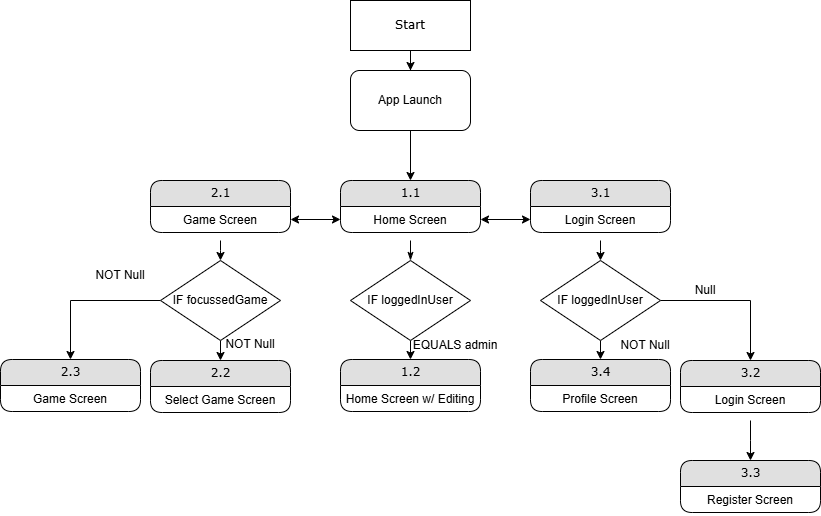

The diagram above was exported from draw.io. Its source (the exported page's mxGraphModel, read from the mxfile embedded in the PNG):
<mxGraphModel dx="1042" dy="562" grid="1" gridSize="10" guides="1" tooltips="1" connect="1" arrows="1" fold="1" page="1" pageScale="1" pageWidth="1100" pageHeight="850" background="#ffffff" math="0" shadow="0">
  <root>
    <mxCell id="0" />
    <mxCell id="1" parent="0" />
    <mxCell id="vl1jqYA3C15HK8Jh32Ah-6" style="edgeStyle=orthogonalEdgeStyle;rounded=0;orthogonalLoop=1;jettySize=auto;html=1;exitX=0.5;exitY=1;exitDx=0;exitDy=0;" edge="1" parent="1" source="17472293e6e8944d-30" target="vl1jqYA3C15HK8Jh32Ah-1">
      <mxGeometry relative="1" as="geometry" />
    </mxCell>
    <mxCell id="17472293e6e8944d-30" value="Start" style="whiteSpace=wrap;html=1;rounded=0;shadow=0;comic=0;labelBackgroundColor=none;strokeWidth=1;fontFamily=Verdana;fontSize=12;align=center;" parent="1" vertex="1">
      <mxGeometry x="400" y="40" width="120" height="50" as="geometry" />
    </mxCell>
    <mxCell id="1fdf3b25b50cf41e-17" value="1.1" style="swimlane;html=1;fontStyle=0;childLayout=stackLayout;horizontal=1;startSize=26;fillColor=#e0e0e0;horizontalStack=0;resizeParent=1;resizeLast=0;collapsible=1;marginBottom=0;swimlaneFillColor=#ffffff;align=center;rounded=1;shadow=0;comic=0;labelBackgroundColor=none;strokeWidth=1;fontFamily=Verdana;fontSize=12" parent="1" vertex="1">
      <mxGeometry x="390" y="220" width="140" height="52" as="geometry" />
    </mxCell>
    <mxCell id="1fdf3b25b50cf41e-18" value="Home Screen" style="text;html=1;strokeColor=none;fillColor=none;spacingLeft=4;spacingRight=4;whiteSpace=wrap;overflow=hidden;rotatable=0;points=[[0,0.5],[1,0.5]];portConstraint=eastwest;align=center;" parent="1fdf3b25b50cf41e-17" vertex="1">
      <mxGeometry y="26" width="140" height="26" as="geometry" />
    </mxCell>
    <mxCell id="vl1jqYA3C15HK8Jh32Ah-7" style="edgeStyle=orthogonalEdgeStyle;rounded=0;orthogonalLoop=1;jettySize=auto;html=1;exitX=0.5;exitY=1;exitDx=0;exitDy=0;entryX=0.5;entryY=0;entryDx=0;entryDy=0;" edge="1" parent="1" source="vl1jqYA3C15HK8Jh32Ah-1" target="1fdf3b25b50cf41e-17">
      <mxGeometry relative="1" as="geometry" />
    </mxCell>
    <mxCell id="vl1jqYA3C15HK8Jh32Ah-1" value="App Launch" style="rounded=1;whiteSpace=wrap;html=1;" vertex="1" parent="1">
      <mxGeometry x="400" y="110" width="120" height="60" as="geometry" />
    </mxCell>
    <mxCell id="vl1jqYA3C15HK8Jh32Ah-2" value="2.1" style="swimlane;html=1;fontStyle=0;childLayout=stackLayout;horizontal=1;startSize=26;fillColor=#e0e0e0;horizontalStack=0;resizeParent=1;resizeLast=0;collapsible=1;marginBottom=0;swimlaneFillColor=#ffffff;align=center;rounded=1;shadow=0;comic=0;labelBackgroundColor=none;strokeWidth=1;fontFamily=Verdana;fontSize=12" vertex="1" parent="1">
      <mxGeometry x="200" y="220" width="140" height="52" as="geometry" />
    </mxCell>
    <mxCell id="vl1jqYA3C15HK8Jh32Ah-3" value="Game Screen" style="text;html=1;strokeColor=none;fillColor=none;spacingLeft=4;spacingRight=4;whiteSpace=wrap;overflow=hidden;rotatable=0;points=[[0,0.5],[1,0.5]];portConstraint=eastwest;align=center;" vertex="1" parent="vl1jqYA3C15HK8Jh32Ah-2">
      <mxGeometry y="26" width="140" height="26" as="geometry" />
    </mxCell>
    <mxCell id="vl1jqYA3C15HK8Jh32Ah-4" value="3.1" style="swimlane;html=1;fontStyle=0;childLayout=stackLayout;horizontal=1;startSize=26;fillColor=#e0e0e0;horizontalStack=0;resizeParent=1;resizeLast=0;collapsible=1;marginBottom=0;swimlaneFillColor=#ffffff;align=center;rounded=1;shadow=0;comic=0;labelBackgroundColor=none;strokeWidth=1;fontFamily=Verdana;fontSize=12" vertex="1" parent="1">
      <mxGeometry x="580" y="220" width="140" height="52" as="geometry" />
    </mxCell>
    <mxCell id="vl1jqYA3C15HK8Jh32Ah-5" value="Login Screen" style="text;html=1;strokeColor=none;fillColor=none;spacingLeft=4;spacingRight=4;whiteSpace=wrap;overflow=hidden;rotatable=0;points=[[0,0.5],[1,0.5]];portConstraint=eastwest;align=center;" vertex="1" parent="vl1jqYA3C15HK8Jh32Ah-4">
      <mxGeometry y="26" width="140" height="26" as="geometry" />
    </mxCell>
    <mxCell id="vl1jqYA3C15HK8Jh32Ah-15" style="edgeStyle=orthogonalEdgeStyle;rounded=0;orthogonalLoop=1;jettySize=auto;html=1;exitX=0.5;exitY=1;exitDx=0;exitDy=0;entryX=0.5;entryY=0;entryDx=0;entryDy=0;" edge="1" parent="1" source="vl1jqYA3C15HK8Jh32Ah-10" target="vl1jqYA3C15HK8Jh32Ah-13">
      <mxGeometry relative="1" as="geometry" />
    </mxCell>
    <mxCell id="vl1jqYA3C15HK8Jh32Ah-10" value="IF loggedInUser" style="rhombus;whiteSpace=wrap;html=1;" vertex="1" parent="1">
      <mxGeometry x="400" y="300" width="120" height="80" as="geometry" />
    </mxCell>
    <mxCell id="vl1jqYA3C15HK8Jh32Ah-12" style="edgeStyle=orthogonalEdgeStyle;rounded=0;orthogonalLoop=1;jettySize=auto;html=1;exitX=0.5;exitY=0;exitDx=0;exitDy=0;entryX=0.5;entryY=1.308;entryDx=0;entryDy=0;entryPerimeter=0;startArrow=classicThin;startFill=1;endArrow=none;" edge="1" parent="1" source="vl1jqYA3C15HK8Jh32Ah-10" target="1fdf3b25b50cf41e-18">
      <mxGeometry relative="1" as="geometry" />
    </mxCell>
    <mxCell id="vl1jqYA3C15HK8Jh32Ah-13" value="1.2" style="swimlane;html=1;fontStyle=0;childLayout=stackLayout;horizontal=1;startSize=26;fillColor=#e0e0e0;horizontalStack=0;resizeParent=1;resizeLast=0;collapsible=1;marginBottom=0;swimlaneFillColor=#ffffff;align=center;rounded=1;shadow=0;comic=0;labelBackgroundColor=none;strokeWidth=1;fontFamily=Verdana;fontSize=12" vertex="1" parent="1">
      <mxGeometry x="390" y="399" width="140" height="52" as="geometry" />
    </mxCell>
    <mxCell id="vl1jqYA3C15HK8Jh32Ah-14" value="Home Screen w/ Editing" style="text;html=1;strokeColor=none;fillColor=none;spacingLeft=4;spacingRight=4;whiteSpace=wrap;overflow=hidden;rotatable=0;points=[[0,0.5],[1,0.5]];portConstraint=eastwest;align=center;" vertex="1" parent="vl1jqYA3C15HK8Jh32Ah-13">
      <mxGeometry y="26" width="140" height="26" as="geometry" />
    </mxCell>
    <mxCell id="vl1jqYA3C15HK8Jh32Ah-21" style="edgeStyle=orthogonalEdgeStyle;rounded=0;orthogonalLoop=1;jettySize=auto;html=1;" edge="1" parent="1" source="vl1jqYA3C15HK8Jh32Ah-16">
      <mxGeometry relative="1" as="geometry">
        <mxPoint x="270" y="400" as="targetPoint" />
      </mxGeometry>
    </mxCell>
    <mxCell id="vl1jqYA3C15HK8Jh32Ah-28" style="edgeStyle=orthogonalEdgeStyle;rounded=0;orthogonalLoop=1;jettySize=auto;html=1;entryX=0.5;entryY=0;entryDx=0;entryDy=0;" edge="1" parent="1" source="vl1jqYA3C15HK8Jh32Ah-16" target="vl1jqYA3C15HK8Jh32Ah-23">
      <mxGeometry relative="1" as="geometry" />
    </mxCell>
    <mxCell id="vl1jqYA3C15HK8Jh32Ah-52" style="edgeStyle=orthogonalEdgeStyle;rounded=0;orthogonalLoop=1;jettySize=auto;html=1;endArrow=none;endFill=1;startFill=1;startArrow=classic;" edge="1" parent="1" source="vl1jqYA3C15HK8Jh32Ah-16">
      <mxGeometry relative="1" as="geometry">
        <mxPoint x="270" y="280" as="targetPoint" />
      </mxGeometry>
    </mxCell>
    <mxCell id="vl1jqYA3C15HK8Jh32Ah-16" value="IF focussedGame" style="rhombus;whiteSpace=wrap;html=1;" vertex="1" parent="1">
      <mxGeometry x="210" y="300" width="120" height="80" as="geometry" />
    </mxCell>
    <mxCell id="vl1jqYA3C15HK8Jh32Ah-19" value="EQUALS admin" style="text;html=1;align=center;verticalAlign=middle;whiteSpace=wrap;rounded=0;" vertex="1" parent="1">
      <mxGeometry x="460" y="370" width="90" height="30" as="geometry" />
    </mxCell>
    <mxCell id="vl1jqYA3C15HK8Jh32Ah-20" value="NOT Null" style="text;html=1;align=center;verticalAlign=middle;whiteSpace=wrap;rounded=0;" vertex="1" parent="1">
      <mxGeometry x="140" y="300" width="60" height="30" as="geometry" />
    </mxCell>
    <mxCell id="vl1jqYA3C15HK8Jh32Ah-22" value="NOT Null" style="text;html=1;align=center;verticalAlign=middle;whiteSpace=wrap;rounded=0;" vertex="1" parent="1">
      <mxGeometry x="270" y="369" width="60" height="30" as="geometry" />
    </mxCell>
    <mxCell id="vl1jqYA3C15HK8Jh32Ah-23" value="2.3" style="swimlane;html=1;fontStyle=0;childLayout=stackLayout;horizontal=1;startSize=26;fillColor=#e0e0e0;horizontalStack=0;resizeParent=1;resizeLast=0;collapsible=1;marginBottom=0;swimlaneFillColor=#ffffff;align=center;rounded=1;shadow=0;comic=0;labelBackgroundColor=none;strokeWidth=1;fontFamily=Verdana;fontSize=12" vertex="1" parent="1">
      <mxGeometry x="50" y="399" width="140" height="52" as="geometry" />
    </mxCell>
    <mxCell id="vl1jqYA3C15HK8Jh32Ah-24" value="Game Screen" style="text;html=1;strokeColor=none;fillColor=none;spacingLeft=4;spacingRight=4;whiteSpace=wrap;overflow=hidden;rotatable=0;points=[[0,0.5],[1,0.5]];portConstraint=eastwest;align=center;" vertex="1" parent="vl1jqYA3C15HK8Jh32Ah-23">
      <mxGeometry y="26" width="140" height="26" as="geometry" />
    </mxCell>
    <mxCell id="vl1jqYA3C15HK8Jh32Ah-26" value="2.2" style="swimlane;html=1;fontStyle=0;childLayout=stackLayout;horizontal=1;startSize=26;fillColor=#e0e0e0;horizontalStack=0;resizeParent=1;resizeLast=0;collapsible=1;marginBottom=0;swimlaneFillColor=#ffffff;align=center;rounded=1;shadow=0;comic=0;labelBackgroundColor=none;strokeWidth=1;fontFamily=Verdana;fontSize=12" vertex="1" parent="1">
      <mxGeometry x="200" y="400" width="140" height="52" as="geometry" />
    </mxCell>
    <mxCell id="vl1jqYA3C15HK8Jh32Ah-27" value="Select Game Screen" style="text;html=1;strokeColor=none;fillColor=none;spacingLeft=4;spacingRight=4;whiteSpace=wrap;overflow=hidden;rotatable=0;points=[[0,0.5],[1,0.5]];portConstraint=eastwest;align=center;" vertex="1" parent="vl1jqYA3C15HK8Jh32Ah-26">
      <mxGeometry y="26" width="140" height="26" as="geometry" />
    </mxCell>
    <mxCell id="vl1jqYA3C15HK8Jh32Ah-34" style="edgeStyle=orthogonalEdgeStyle;rounded=0;orthogonalLoop=1;jettySize=auto;html=1;exitX=0.5;exitY=1;exitDx=0;exitDy=0;entryX=0.5;entryY=0;entryDx=0;entryDy=0;" edge="1" parent="1" source="vl1jqYA3C15HK8Jh32Ah-35" target="vl1jqYA3C15HK8Jh32Ah-36">
      <mxGeometry relative="1" as="geometry" />
    </mxCell>
    <mxCell id="vl1jqYA3C15HK8Jh32Ah-39" style="edgeStyle=orthogonalEdgeStyle;rounded=0;orthogonalLoop=1;jettySize=auto;html=1;endArrow=none;startFill=1;startArrow=classic;" edge="1" parent="1" source="vl1jqYA3C15HK8Jh32Ah-35">
      <mxGeometry relative="1" as="geometry">
        <mxPoint x="650" y="280" as="targetPoint" />
      </mxGeometry>
    </mxCell>
    <mxCell id="vl1jqYA3C15HK8Jh32Ah-45" style="edgeStyle=orthogonalEdgeStyle;rounded=0;orthogonalLoop=1;jettySize=auto;html=1;" edge="1" parent="1" source="vl1jqYA3C15HK8Jh32Ah-35" target="vl1jqYA3C15HK8Jh32Ah-42">
      <mxGeometry relative="1" as="geometry" />
    </mxCell>
    <mxCell id="vl1jqYA3C15HK8Jh32Ah-35" value="IF loggedInUser" style="rhombus;whiteSpace=wrap;html=1;" vertex="1" parent="1">
      <mxGeometry x="590" y="300" width="120" height="80" as="geometry" />
    </mxCell>
    <mxCell id="vl1jqYA3C15HK8Jh32Ah-36" value="3.4" style="swimlane;html=1;fontStyle=0;childLayout=stackLayout;horizontal=1;startSize=26;fillColor=#e0e0e0;horizontalStack=0;resizeParent=1;resizeLast=0;collapsible=1;marginBottom=0;swimlaneFillColor=#ffffff;align=center;rounded=1;shadow=0;comic=0;labelBackgroundColor=none;strokeWidth=1;fontFamily=Verdana;fontSize=12" vertex="1" parent="1">
      <mxGeometry x="580" y="399" width="140" height="52" as="geometry" />
    </mxCell>
    <mxCell id="vl1jqYA3C15HK8Jh32Ah-37" value="Profile Screen" style="text;html=1;strokeColor=none;fillColor=none;spacingLeft=4;spacingRight=4;whiteSpace=wrap;overflow=hidden;rotatable=0;points=[[0,0.5],[1,0.5]];portConstraint=eastwest;align=center;" vertex="1" parent="vl1jqYA3C15HK8Jh32Ah-36">
      <mxGeometry y="26" width="140" height="26" as="geometry" />
    </mxCell>
    <mxCell id="vl1jqYA3C15HK8Jh32Ah-38" value="NOT Null" style="text;html=1;align=center;verticalAlign=middle;whiteSpace=wrap;rounded=0;" vertex="1" parent="1">
      <mxGeometry x="650" y="370" width="90" height="30" as="geometry" />
    </mxCell>
    <mxCell id="vl1jqYA3C15HK8Jh32Ah-42" value="3.2" style="swimlane;html=1;fontStyle=0;childLayout=stackLayout;horizontal=1;startSize=26;fillColor=#e0e0e0;horizontalStack=0;resizeParent=1;resizeLast=0;collapsible=1;marginBottom=0;swimlaneFillColor=#ffffff;align=center;rounded=1;shadow=0;comic=0;labelBackgroundColor=none;strokeWidth=1;fontFamily=Verdana;fontSize=12" vertex="1" parent="1">
      <mxGeometry x="730" y="400" width="140" height="52" as="geometry" />
    </mxCell>
    <mxCell id="vl1jqYA3C15HK8Jh32Ah-43" value="Login Screen" style="text;html=1;strokeColor=none;fillColor=none;spacingLeft=4;spacingRight=4;whiteSpace=wrap;overflow=hidden;rotatable=0;points=[[0,0.5],[1,0.5]];portConstraint=eastwest;align=center;" vertex="1" parent="vl1jqYA3C15HK8Jh32Ah-42">
      <mxGeometry y="26" width="140" height="26" as="geometry" />
    </mxCell>
    <mxCell id="vl1jqYA3C15HK8Jh32Ah-44" value="Null" style="text;html=1;align=center;verticalAlign=middle;whiteSpace=wrap;rounded=0;" vertex="1" parent="1">
      <mxGeometry x="710" y="315" width="90" height="30" as="geometry" />
    </mxCell>
    <mxCell id="vl1jqYA3C15HK8Jh32Ah-50" style="edgeStyle=orthogonalEdgeStyle;rounded=0;orthogonalLoop=1;jettySize=auto;html=1;endArrow=none;startFill=1;startArrow=classic;" edge="1" parent="1" source="vl1jqYA3C15HK8Jh32Ah-48">
      <mxGeometry relative="1" as="geometry">
        <mxPoint x="800" y="460" as="targetPoint" />
      </mxGeometry>
    </mxCell>
    <mxCell id="vl1jqYA3C15HK8Jh32Ah-48" value="3.3" style="swimlane;html=1;fontStyle=0;childLayout=stackLayout;horizontal=1;startSize=26;fillColor=#e0e0e0;horizontalStack=0;resizeParent=1;resizeLast=0;collapsible=1;marginBottom=0;swimlaneFillColor=#ffffff;align=center;rounded=1;shadow=0;comic=0;labelBackgroundColor=none;strokeWidth=1;fontFamily=Verdana;fontSize=12" vertex="1" parent="1">
      <mxGeometry x="730" y="500" width="140" height="52" as="geometry" />
    </mxCell>
    <mxCell id="vl1jqYA3C15HK8Jh32Ah-49" value="Register Screen" style="text;html=1;strokeColor=none;fillColor=none;spacingLeft=4;spacingRight=4;whiteSpace=wrap;overflow=hidden;rotatable=0;points=[[0,0.5],[1,0.5]];portConstraint=eastwest;align=center;" vertex="1" parent="vl1jqYA3C15HK8Jh32Ah-48">
      <mxGeometry y="26" width="140" height="26" as="geometry" />
    </mxCell>
    <mxCell id="vl1jqYA3C15HK8Jh32Ah-53" style="edgeStyle=orthogonalEdgeStyle;rounded=0;orthogonalLoop=1;jettySize=auto;html=1;entryX=1;entryY=0.5;entryDx=0;entryDy=0;startArrow=classic;startFill=1;" edge="1" parent="1" source="1fdf3b25b50cf41e-18" target="vl1jqYA3C15HK8Jh32Ah-3">
      <mxGeometry relative="1" as="geometry" />
    </mxCell>
    <mxCell id="vl1jqYA3C15HK8Jh32Ah-54" style="edgeStyle=orthogonalEdgeStyle;rounded=0;orthogonalLoop=1;jettySize=auto;html=1;entryX=1;entryY=0.5;entryDx=0;entryDy=0;startArrow=classic;startFill=1;" edge="1" parent="1" source="vl1jqYA3C15HK8Jh32Ah-5" target="1fdf3b25b50cf41e-18">
      <mxGeometry relative="1" as="geometry" />
    </mxCell>
  </root>
</mxGraphModel>